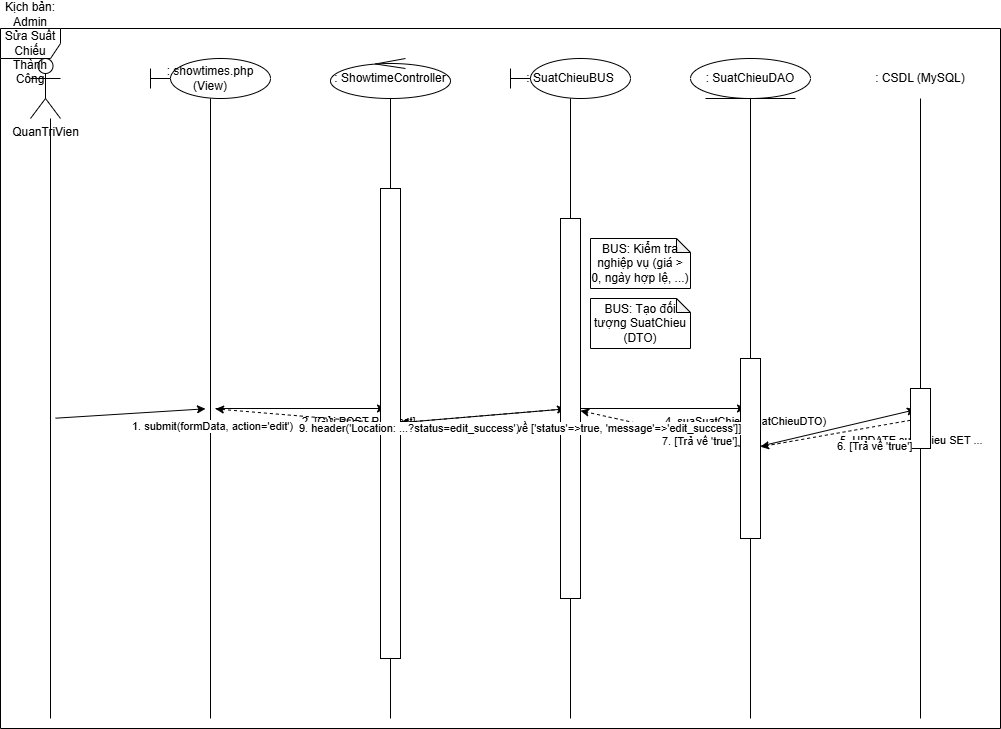

The diagram above was exported from draw.io. Its source (the exported page's mxGraphModel, read from the mxfile embedded in the PNG):
<mxGraphModel dx="1259" dy="1725" grid="1" gridSize="10" guides="1" tooltips="1" connect="1" arrows="1" fold="1" page="1" pageScale="1" pageWidth="827" pageHeight="1169" math="0" shadow="0">
  <root>
    <mxCell id="0" />
    <mxCell id="1" parent="0" />
    <mxCell id="actor" value="QuanTriVien" style="shape=umlActor;verticalLabelPosition=bottom;verticalAlign=top;html=1;outlineConnect=0;" parent="1" vertex="1">
      <mxGeometry x="60" y="40" width="30" height="60" as="geometry" />
    </mxCell>
    <mxCell id="lifeline-actor" value="" style="line;strokeWidth=1;direction=south;html=1;" parent="1" vertex="1">
      <mxGeometry x="75" y="100" width="10" height="600" as="geometry" />
    </mxCell>
    <mxCell id="view" value=": showtimes.php (View)" style="shape=umlLifeline;participant=umlBoundary;deletable=0;resizable=0;whiteSpace=wrap;html=1;size=40;" parent="1" vertex="1">
      <mxGeometry x="180" y="40" width="120" height="40" as="geometry" />
    </mxCell>
    <mxCell id="lifeline-view" value="" style="line;strokeWidth=1;direction=south;html=1;" parent="1" vertex="1">
      <mxGeometry x="235" y="80" width="10" height="620" as="geometry" />
    </mxCell>
    <mxCell id="controller" value=": ShowtimeController" style="shape=umlLifeline;participant=umlControl;deletable=0;resizable=0;whiteSpace=wrap;html=1;size=40;" parent="1" vertex="1">
      <mxGeometry x="360" y="40" width="120" height="40" as="geometry" />
    </mxCell>
    <mxCell id="lifeline-controller" value="" style="line;strokeWidth=1;direction=south;html=1;" parent="1" vertex="1">
      <mxGeometry x="415" y="80" width="10" height="620" as="geometry" />
    </mxCell>
    <mxCell id="bus" value=": SuatChieuBUS" style="shape=umlLifeline;participant=umlBoundary;deletable=0;resizable=0;whiteSpace=wrap;html=1;size=40;" parent="1" vertex="1">
      <mxGeometry x="540" y="40" width="120" height="40" as="geometry" />
    </mxCell>
    <mxCell id="lifeline-bus" value="" style="line;strokeWidth=1;direction=south;html=1;" parent="1" vertex="1">
      <mxGeometry x="595" y="80" width="10" height="620" as="geometry" />
    </mxCell>
    <mxCell id="dao" value=": SuatChieuDAO" style="shape=umlLifeline;participant=umlEntity;deletable=0;resizable=0;whiteSpace=wrap;html=1;size=40;" parent="1" vertex="1">
      <mxGeometry x="720" y="40" width="120" height="40" as="geometry" />
    </mxCell>
    <mxCell id="lifeline-dao" value="" style="line;strokeWidth=1;direction=south;html=1;" parent="1" vertex="1">
      <mxGeometry x="775" y="80" width="10" height="620" as="geometry" />
    </mxCell>
    <mxCell id="db" value=": CSDL (MySQL)" style="shape=umlLifeline;participant=umlDatabase;deletable=0;resizable=0;whiteSpace=wrap;html=1;size=40;" parent="1" vertex="1">
      <mxGeometry x="900" y="40" width="100" height="40" as="geometry" />
    </mxCell>
    <mxCell id="lifeline-db" value="" style="line;strokeWidth=1;direction=south;html=1;" parent="1" vertex="1">
      <mxGeometry x="945" y="80" width="10" height="620" as="geometry" />
    </mxCell>
    <mxCell id="frame" value="Kịch bản: Admin Sửa Suất Chiếu Thành Công" style="shape=umlFrame;whiteSpace=wrap;html=1;" parent="1" vertex="1">
      <mxGeometry x="30" y="10" width="1000" height="700" as="geometry" />
    </mxCell>
    <mxCell id="msg1" value="1. submit(formData, action='edit')" style="endArrow=classic;html=1;rounded=0;align=left;verticalAlign=top;" parent="1" source="lifeline-actor" target="lifeline-view" edge="1">
      <mxGeometry relative="1" as="geometry" />
    </mxCell>
    <mxCell id="msg2" value="2. [Gửi POST Request]" style="endArrow=classic;html=1;rounded=0;align=left;verticalAlign=top;" parent="1" source="lifeline-view" target="lifeline-controller" edge="1">
      <mxGeometry relative="1" as="geometry" />
    </mxCell>
    <mxCell id="activation-controller-1" value="" style="shape=umlActivation;whiteSpace=wrap;html=1;" parent="1" vertex="1">
      <mxGeometry x="410" y="170" width="20" height="470" as="geometry" />
    </mxCell>
    <mxCell id="msg3" value="3. xuLySuaSuatChieu(formData)" style="endArrow=classic;html=1;rounded=0;align=left;verticalAlign=top;" parent="1" source="activation-controller-1" target="lifeline-bus" edge="1">
      <mxGeometry relative="1" as="geometry" />
    </mxCell>
    <mxCell id="activation-bus-1" value="" style="shape=umlActivation;whiteSpace=wrap;html=1;" parent="1" vertex="1">
      <mxGeometry x="590" y="200" width="20" height="380" as="geometry" />
    </mxCell>
    <mxCell id="note-bus" value="BUS: Kiểm tra nghiệp vụ (giá &gt; 0, ngày hợp lệ, ...)" style="shape=note;whiteSpace=wrap;html=1;backgroundOutline=1;darkOpacity=0.05;size=14;" parent="1" vertex="1">
      <mxGeometry x="620" y="220" width="100" height="50" as="geometry" />
    </mxCell>
    <mxCell id="note-bus-dto" value="BUS: Tạo đối tượng SuatChieu (DTO)" style="shape=note;whiteSpace=wrap;html=1;backgroundOutline=1;darkOpacity=0.05;size=14;" parent="1" vertex="1">
      <mxGeometry x="620" y="280" width="100" height="50" as="geometry" />
    </mxCell>
    <mxCell id="msg4" value="4. suaSuatChieu(suatChieuDTO)" style="endArrow=classic;html=1;rounded=0;align=left;verticalAlign=top;" parent="1" source="activation-bus-1" target="lifeline-dao" edge="1">
      <mxGeometry relative="1" as="geometry" />
    </mxCell>
    <mxCell id="activation-dao-1" value="" style="shape=umlActivation;whiteSpace=wrap;html=1;" parent="1" vertex="1">
      <mxGeometry x="770" y="340" width="20" height="180" as="geometry" />
    </mxCell>
    <mxCell id="msg5" value="5. UPDATE suatchieu SET ..." style="endArrow=classic;html=1;rounded=0;align=left;verticalAlign=top;" parent="1" source="activation-dao-1" target="lifeline-db" edge="1">
      <mxGeometry relative="1" as="geometry" />
    </mxCell>
    <mxCell id="activation-db-1" value="" style="shape=umlActivation;whiteSpace=wrap;html=1;" parent="1" vertex="1">
      <mxGeometry x="940" y="370" width="20" height="60" as="geometry" />
    </mxCell>
    <mxCell id="msg6" value="6. [Trả về 'true']" style="endArrow=classic;html=1;rounded=0;dashed=1;align=left;verticalAlign=top;" parent="1" source="activation-db-1" target="activation-dao-1" edge="1">
      <mxGeometry relative="1" as="geometry" />
    </mxCell>
    <mxCell id="msg7" value="7. [Trả về 'true']" style="endArrow=classic;html=1;rounded=0;dashed=1;align=left;verticalAlign=top;" parent="1" source="activation-dao-1" target="activation-bus-1" edge="1">
      <mxGeometry relative="1" as="geometry" />
    </mxCell>
    <mxCell id="msg8" value="8. [Trả về ['status'=&gt;true, 'message'=&gt;'edit_success']]" style="endArrow=classic;html=1;rounded=0;dashed=1;align=left;verticalAlign=top;" parent="1" source="activation-bus-1" target="activation-controller-1" edge="1">
      <mxGeometry relative="1" as="geometry" />
    </mxCell>
    <mxCell id="msg9" value="9. header('Location: ...?status=edit_success')" style="endArrow=classic;html=1;rounded=0;dashed=1;align=left;verticalAlign=top;" parent="1" source="activation-controller-1" target="lifeline-view" edge="1">
      <mxGeometry relative="1" as="geometry" />
    </mxCell>
  </root>
</mxGraphModel>